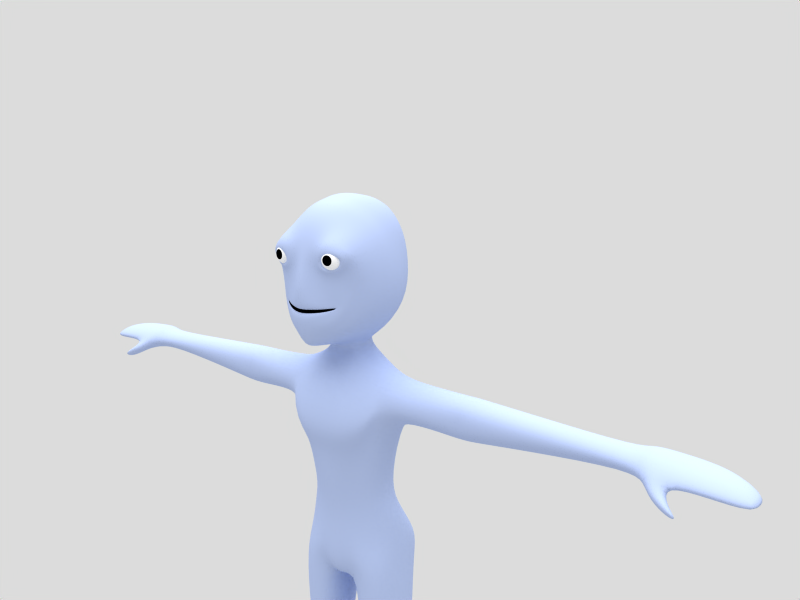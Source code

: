 # Source: tutorial_anim11.blend  (saved by Blender 2.45.0; exported with 4.5.12 LTS)
import bpy
from mathutils import Matrix  # noqa: F401  (used for matrix-valued properties, if any)

bpy.ops.wm.read_factory_settings(use_empty=True)
scene = bpy.context.scene
scene.name = 'Scene'

# ---- collections
col_collection_1 = bpy.data.collections.new('Collection 1'); scene.collection.children.link(col_collection_1)
col_collection_2 = bpy.data.collections.new('Collection 2'); scene.collection.children.link(col_collection_2)

# ---- materials (node trees are filled in below, after node groups)
mat_body = bpy.data.materials.new('Body')
mat_body.alpha_threshold = 0.0
mat_body.diffuse_color = (0.702, 0.7647, 0.9176, 1.0)
mat_body.roughness = 0.0
mat_body.specular_intensity = 0.1
mat_body.line_color = (0.0, 0.0, 0.0, 1.0)
mat_mooth = bpy.data.materials.new('Mooth')
mat_mooth.alpha_threshold = 0.0
mat_mooth.diffuse_color = (0.0, 0.0, 0.0, 1.0)
mat_mooth.roughness = 0.0
mat_mooth.specular_intensity = 0.0
mat_mooth.line_color = (0.0, 0.0, 0.0, 1.0)
mat_eye = bpy.data.materials.new('Eye')
mat_eye.alpha_threshold = 0.0
mat_eye.diffuse_color = (1.0, 1.0, 1.0, 1.0)
mat_eye.roughness = 0.5
mat_eye.line_color = (0.0, 0.0, 0.0, 1.0)
mat_pupil = bpy.data.materials.new('Pupil')
mat_pupil.alpha_threshold = 0.0
mat_pupil.diffuse_color = (0.0, 0.0, 0.0, 1.0)
mat_pupil.roughness = 0.5
mat_pupil.specular_intensity = 0.0
mat_pupil.line_color = (0.0, 0.0, 0.0, 1.0)

# ---- material node trees

# ---- world
world_world = bpy.data.worlds.new('World'); scene.world = world_world
world_world.color = (0.8627, 0.8627, 0.8627)
world_world.use_sun_shadow = False
world_world.sun_shadow_jitter_overblur = 0.0
world_world.cycles.sampling_method = 'MANUAL'
world_world.cycles.sample_map_resolution = 256

# ---- cameras
cam_camera_001 = bpy.data.cameras.new('Camera.001')
cam_camera_001.passepartout_alpha = 0.2
cam_camera_001.clip_end = 100.0
cam_camera_001.lens = 35.0
cam_camera_001.show_passepartout = False
cam_camera_001.show_safe_areas = True
cam_camera_001.dof.focus_distance = 0.0
cam_camera_001.dof.aperture_fstop = 128.0

# ---- lights
light_lamp = bpy.data.lights.new('Lamp', 'SUN')
light_lamp.transmission_factor = 0.0
light_lamp.angle = 1.571
light_lamp.energy = 1.5
light_lamp.shadow_buffer_clip_start = 0.5
light_lamp.shadow_soft_size = 1.0
light_lamp.shadow_cascade_max_distance = 1000.0
light_lamp.cycles.use_multiple_importance_sampling = False

# ---- meshes
me_plane = bpy.data.meshes.new('Plane')
me_plane.from_pydata([(1.011, -0.124, 0.02748), (0.7622, -0.19, 0.01633), (0.0, -0.4819, -0.04211), (2.045, 0.5853, 0.2499), (0.0, -0.4831, -0.06311), (0.6036, -0.1095, 1.693), (0.0, -0.7065, 1.347), (1.055, -0.1042, -0.9632), (2.584, 0.9032, 0.3542), (0.0, -0.4557, -1.049), (0.0, -0.2878, 2.648), (0.5328, 0.01689, 2.708), (2.866, 1.308, 0.4206), (1.014, 0.09063, -1.315), (0.0, -0.3878, -1.533), (0.0, 0.1193, 3.849), (0.8555, 0.09365, 3.908), (3.267, 1.839, 0.4987), (0.8977, 0.5107, -1.867), (0.0, -0.2046, -2.366), (1.681, 0.3088, 0.1381), (1.959, 0.4955, -0.5387), (2.039, 0.6948, -0.8913), (2.261, 1.015, -1.223), (1.662, 0.3134, 0.163), (2.201, 0.5605, 1.145), (2.879, 1.011, 2.235), (3.282, 1.199, 3.587), (0.0, 0.678, 5.095), (1.072, 0.8155, 5.067), (0.8173, 0.9152, -2.155), (0.0, 0.5304, -2.448), (3.73, 2.611, 0.5614), (2.426, 1.643, -1.429), (3.409, 2.141, 3.759), (0.0, 1.649, 6.006), (1.159, 1.872, 5.985), (0.7258, 3.012, -2.584), (0.0, 2.811, -2.626), (3.883, 3.776, 0.659), (2.62, 3.159, -1.642), (3.441, 3.344, 3.935), (1.131, 3.867, 6.452), (0.0, 3.772, 6.573), (1.188, 4.067, -2.534), (2.532, 4.684, -1.587), (3.672, 4.98, 0.7175), (3.167, 4.697, 3.909), (1.289, 0.05926, 0.08488), (1.516, 0.219, 1.599), (1.594, 0.1532, 1.955), (2.008, 0.2746, 4.335), (2.155, 1.394, 4.865), (2.4, 2.606, 5.243), (2.395, 4.276, 5.528), (1.609, 0.5233, 2.923), (1.726, 0.4682, 3.14), (2.213, 0.6557, 2.807), (2.359, 0.797, 3.175), (1.782, 0.5051, 2.719), (2.031, 0.6142, 3.235), (1.437, -0.1031, 3.154), (1.344, -0.01385, 2.78), (2.5, 0.3834, 2.609), (2.706, 0.205, 3.264), (1.669, 0.03992, 2.47), (1.955, -0.1156, 3.367), (1.212, -0.07182, 3.596), (1.052, -0.03265, 2.738), (2.722, 0.6463, 2.487), (3.027, 0.5529, 3.458), (1.653, 0.03273, 2.252), (1.954, 0.0282, 3.919), (0.988, 5.937, 6.027), (0.0, 5.839, 6.166), (0.0, 5.371, -2.125), (0.4778, 5.262, -2.049), (1.891, 6.344, -1.304), (2.577, 6.899, 0.7772), (2.586, 6.683, 3.696), (1.904, 6.316, 5.167), (0.0, 7.264, -0.9304), (0.0, 8.308, 0.7621), (0.0, 8.454, 3.466), (0.0, 7.838, 4.852), (0.8385, 2.679, -0.5772), (0.0, 2.679, -0.6428), (0.9759, 2.679, -1.13), (0.0, 2.679, -1.24), (1.316, 2.683, -0.9376), (1.502, 2.703, -0.7339), (1.377, 2.689, -0.5953), (1.165, 2.679, -0.5769), (0.7883, 0.2587, 0.2008), (0.0, 0.001872, 0.1669), (0.0, -0.0359, -0.08691), (0.9938, 0.3285, -0.007552), (1.506, 0.5735, 0.08982), (1.762, 0.7291, 0.1885), (1.512, 0.5823, 0.1751), (1.269, 0.4659, 0.1856), (0.7915, -0.2695, 0.452), (0.0, -0.6358, 0.5753), (1.023, -0.2021, -0.3781), (2.311, 0.7098, 0.3618), (0.0, -0.5631, -0.4735), (1.777, 0.4024, -0.1248), (1.901, 0.5002, 0.4267), (1.426, 0.146, 0.4516), (0.7271, 3.016, -3.1), (0.0, 2.858, -3.103), (1.129, 4.072, -3.084), (0.7323, 4.912, -3.104), (0.0, 4.969, -3.103), (1.454, 1.406, -4.917), (0.0, 1.266, -5.024), (3.556, 4.16, -4.225), (1.459, 6.567, -4.804), (0.0, 6.447, -4.508), (0.0, 2.732, 6.295), (1.145, 2.889, 6.223), (1.038, 3.221, -2.553), (3.776, 4.39, 0.6888), (2.575, 3.937, -1.614), (3.301, 4.034, 3.922), (2.398, 3.458, 5.388), (1.054, 3.185, -3.107), (3.319, 2.585, -4.932), (0.0, 4.806, 6.369), (1.06, 4.902, 6.239), (0.8942, 4.735, -2.328), (3.125, 5.94, 0.7473), (2.211, 5.547, -1.441), (2.876, 5.69, 3.802), (2.15, 5.296, 5.347), (0.9503, 4.781, -3.106), (3.312, 5.426, -4.971), (1.587, 0.5376, -7.762), (0.0, 0.5013, -7.697), (3.057, 1.241, -7.462), (0.9414, 6.588, -7.534), (0.0, 6.192, -7.74), (2.17, 6.263, -6.84), (3.493, 2.223, -6.002), (3.268, 5.775, -6.006), (1.81, 5.838, -8.679), (3.208, 5.397, -7.097), (2.356, 2.038, -8.748), (3.342, 2.504, -7.067), (1.425, 1.324, -8.954), (0.0, 1.106, -8.981), (0.7809, 6.16, -8.977), (0.0, 5.803, -8.988), (1.402, 5.439, -11.8), (2.184, 5.123, -11.87), (1.809, 2.113, -11.64), (2.487, 2.933, -11.75), (0.0, 1.342, -11.16), (0.7391, 1.577, -11.28), (0.0, 5.373, -11.17), (0.696, 5.727, -11.63), (3.568, 4.013, -7.786), (2.541, 3.96, -11.79), (5.123, 4.156, -4.417), (4.964, 2.881, -5.116), (4.958, 5.167, -5.11), (4.911, 2.529, -6.01), (4.92, 5.49, -6.007), (4.869, 5.167, -6.646), (4.875, 2.848, -6.644), (4.964, 4.049, -7.243), (8.312, 4.21, -4.601), (8.128, 3.065, -5.118), (8.111, 5.178, -5.105), (8.126, 2.869, -6.199), (8.12, 5.497, -6.178), (8.087, 5.185, -6.927), (8.104, 3.087, -6.944), (8.204, 4.142, -7.482), (9.327, 4.202, -4.603), (9.145, 3.064, -5.118), (9.128, 5.178, -5.104), (9.143, 2.87, -6.197), (9.137, 5.497, -6.177), (9.105, 5.186, -6.923), (9.123, 3.09, -6.94), (9.221, 4.137, -7.482), (12.98, 4.129, -4.795), (12.83, 3.198, -5.186), (12.83, 4.881, -5.176), (12.79, 2.956, -5.858), (12.8, 5.121, -5.843), (12.76, 4.881, -6.547), (12.77, 3.193, -6.558), (12.83, 4.058, -6.993), (18.84, 4.078, -5.103), (18.76, 3.347, -5.339), (18.76, 4.551, -5.333), (18.74, 3.026, -5.746), (18.74, 4.696, -5.737), (18.71, 4.551, -6.139), (18.72, 3.366, -6.156), (18.76, 3.994, -6.35), (8.638, 3.076, -5.116), (8.82, 4.212, -4.601), (8.621, 5.181, -5.103), (8.637, 2.957, -6.194), (8.63, 5.899, -6.183), (8.599, 5.189, -6.919), (8.617, 3.115, -6.936), (8.717, 4.147, -7.474), (19.38, 3.945, -4.762), (19.21, 2.909, -5.088), (19.21, 4.906, -5.079), (19.68, 2.027, -5.808), (19.17, 5.153, -5.76), (19.1, 4.907, -6.259), (19.63, 2.815, -6.459), (19.19, 3.988, -6.495), (24.39, 3.794, -5.446), (24.32, 2.932, -5.549), (23.43, 4.573, -5.484), (24.22, 2.335, -6.047), (23.45, 4.798, -5.88), (24.0, 4.509, -6.168), (25.01, 2.839, -6.357), (25.06, 3.753, -6.278), (20.81, 2.712, -5.203), (20.93, 3.957, -4.856), (20.79, 4.918, -5.17), (20.66, 2.106, -5.865), (20.78, 5.164, -5.672), (20.79, 4.919, -5.981), (20.62, 2.978, -6.154), (20.94, 3.864, -6.054), (22.67, 2.811, -5.284), (22.73, 3.895, -5.031), (22.34, 4.84, -5.243), (22.57, 2.006, -5.881), (22.26, 5.062, -5.644), (22.35, 4.822, -5.961), (22.58, 2.781, -6.077), (22.73, 3.785, -5.98), (21.13, 1.347, -6.366), (21.02, 2.0, -6.61), (20.14, 2.134, -6.768), (20.17, 1.519, -6.291), (21.18, 1.674, -7.17), (21.2, 1.275, -6.84), (21.75, 1.192, -6.874), (21.73, 1.59, -7.124), (1.737, 5.399, -13.56), (2.646, 4.988, -13.44), (1.802, 2.359, -13.54), (2.688, 2.9, -13.43), (0.0, 1.734, -13.98), (0.7267, 1.935, -13.84), (0.0, 5.28, -14.45), (0.7727, 5.702, -14.05), (3.415, 3.923, -13.57), (2.496, 7.047, -16.48), (3.42, 6.304, -15.71), (2.152, 2.282, -15.77), (2.979, 2.846, -15.44), (0.0, 1.38, -16.89), (1.093, 1.761, -16.33), (0.0, 6.833, -16.61), (1.166, 7.487, -16.8), (3.658, 3.936, -14.94), (1.012, 2.268, -18.2), (0.0, 1.675, -18.36), (0.9298, 6.83, -18.48), (0.0, 6.708, -17.59), (3.443, 6.025, -17.27), (2.418, 6.476, -18.11), (3.105, 2.235, -17.1), (3.473, 2.77, -17.0), (2.336, 1.947, -17.41), (3.707, 3.928, -16.8), (0.5632, 3.686, -18.36), (0.0, 3.532, -18.54), (3.261, 3.069, -39.62), (3.296, 3.247, -39.77), (2.654, 2.924, -39.41), (3.671, 3.776, -39.87), (3.092, 4.668, -39.79), (1.995, 3.042, -39.57), (2.175, 4.661, -39.82), (1.634, 3.749, -39.97), (2.701, 4.983, -39.37), (3.13, 2.183, -20.89), (3.64, 2.676, -20.86), (2.36, 1.953, -20.91), (4.077, 3.873, -20.86), (3.652, 5.431, -20.86), (1.293, 2.178, -20.87), (1.4, 5.59, -20.85), (0.4674, 3.802, -20.86), (2.683, 5.923, -20.86), (2.99, 2.579, -26.81), (3.365, 2.986, -26.81), (2.431, 2.161, -26.81), (3.691, 3.83, -26.81), (3.396, 4.966, -26.82), (1.653, 2.612, -26.81), (1.885, 5.111, -26.81), (1.33, 3.795, -26.81), (2.748, 5.214, -26.82), (2.981, 2.641, -27.18), (3.358, 3.035, -27.18), (2.418, 2.394, -27.18), (3.686, 3.851, -27.19), (3.392, 4.966, -27.19), (1.633, 2.672, -27.17), (1.864, 5.111, -27.19), (1.301, 3.825, -27.18), (2.738, 5.33, -27.19), (2.992, 2.529, -26.36), (3.366, 2.951, -26.36), (2.436, 2.295, -26.36), (3.69, 3.826, -26.36), (3.396, 4.966, -26.36), (1.667, 2.562, -26.36), (1.9, 5.111, -26.36), (1.353, 3.782, -26.36), (2.751, 5.33, -26.37), (2.987, 2.813, -29.96), (3.46, 3.23, -29.98), (2.351, 2.581, -29.95), (3.879, 4.082, -30.0), (3.517, 5.302, -30.02), (1.518, 2.807, -29.95), (1.558, 5.477, -30.01), (0.8264, 4.055, -29.98), (2.69, 5.726, -30.03), (4.433, 0.9494, -39.98), (2.73, 0.9457, -39.63), (1.896, 0.8519, -39.86), (2.497, -1.176, -40.18), (4.77, -0.7042, -40.43), (1.575, -0.8851, -40.35), (2.513, -2.099, -40.42), (4.492, -1.536, -40.58), (1.787, -1.914, -40.5), (4.492, -2.18, -41.07), (2.515, -2.743, -40.99), (1.702, -2.431, -40.99), (5.044, -0.8082, -41.08), (2.508, -1.016, -40.98), (1.312, -0.9056, -41.01), (4.811, 0.9453, -41.08), (2.503, 0.853, -40.87), (1.816, 0.9465, -40.88), (2.515, 2.845, -40.99), (4.082, 2.947, -41.0), (1.799, 3.006, -40.99), (3.989, 4.681, -40.99), (2.694, 5.566, -41.01), (1.68, 4.584, -40.99), (3.882, 3.844, -40.99), (2.562, 3.876, -40.99), (1.799, 3.873, -41.0), (4.041, 3.195, -40.99), (2.531, 3.191, -40.99), (1.802, 3.296, -40.99), (3.068, 3.127, -39.18), (3.164, 3.309, -39.18), (2.65, 2.979, -39.17), (3.298, 3.789, -39.17), (3.109, 4.636, -39.18), (2.04, 3.101, -39.18), (2.151, 4.694, -39.18), (1.833, 3.762, -39.17), (2.701, 5.013, -39.17)], [], [(6, 5, 11, 10), (9, 14, 13, 7), (10, 11, 16, 15), (14, 19, 18, 13), (8, 21, 22, 12), (21, 7, 13, 22), (12, 22, 23, 17), (22, 13, 18, 23), (8, 12, 26, 25), (12, 17, 27, 26), (16, 29, 28, 15), (19, 31, 30, 18), (23, 33, 32, 17), (18, 30, 33, 23), (17, 32, 34, 27), (29, 36, 35, 28), (31, 38, 37, 30), (33, 40, 39, 32), (30, 37, 40, 33), (32, 39, 41, 34), (25, 26, 50, 49), (49, 50, 11, 5), (27, 34, 52, 51), (51, 52, 29, 16), (34, 41, 53, 52), (52, 53, 36, 29), (61, 62, 55, 56), (63, 64, 58, 57), (62, 65, 59, 55), (65, 63, 57, 59), (66, 61, 56, 60), (64, 66, 60, 58), (16, 11, 68, 67), (67, 68, 62, 61), (26, 27, 70, 69), (69, 70, 64, 63), (11, 50, 71, 68), (68, 71, 65, 62), (50, 26, 69, 71), (71, 69, 63, 65), (51, 16, 67, 72), (72, 67, 61, 66), (27, 51, 72, 70), (70, 72, 66, 64), (77, 81, 82, 78), (78, 82, 83, 79), (79, 83, 84, 80), (73, 80, 84), (73, 84, 74), (76, 81, 77), (75, 81, 76), (89, 90, 91), (87, 89, 91, 92), (85, 87, 92), (85, 86, 88, 87), (1, 2, 94, 93), (93, 94, 86, 85), (4, 0, 96, 95), (95, 96, 87, 88), (0, 20, 97, 96), (96, 97, 89, 87), (20, 3, 98, 97), (97, 98, 90, 89), (3, 24, 99, 98), (98, 99, 91, 90), (48, 1, 93, 100), (100, 93, 85, 92), (24, 48, 100, 99), (99, 100, 92, 91), (2, 1, 101, 102), (102, 101, 5, 6), (0, 4, 105, 103), (103, 105, 9, 7), (3, 20, 106, 104), (104, 106, 21, 8), (7, 21, 106, 103), (20, 0, 103, 106), (24, 3, 104, 107), (107, 104, 8, 25), (48, 24, 107, 108), (108, 107, 25, 49), (1, 48, 108, 101), (101, 108, 49, 5), (37, 38, 110, 109), (75, 76, 112, 113), (109, 110, 115, 114), (113, 112, 117, 118), (36, 120, 119, 35), (120, 42, 43, 119), (40, 123, 122, 39), (123, 45, 46, 122), (37, 121, 123, 40), (121, 44, 45, 123), (39, 122, 124, 41), (122, 46, 47, 124), (41, 124, 125, 53), (124, 47, 54, 125), (53, 125, 120, 36), (125, 54, 42, 120), (44, 121, 126, 111), (121, 37, 109, 126), (111, 126, 127, 116), (126, 109, 114, 127), (42, 129, 128, 43), (129, 73, 74, 128), (45, 132, 131, 46), (132, 77, 78, 131), (44, 130, 132, 45), (130, 76, 77, 132), (46, 131, 133, 47), (131, 78, 79, 133), (54, 134, 129, 42), (134, 80, 73, 129), (47, 133, 134, 54), (133, 79, 80, 134), (76, 130, 135, 112), (130, 44, 111, 135), (112, 135, 136, 117), (135, 111, 116, 136), (114, 115, 138, 137), (127, 114, 137, 139), (118, 117, 140, 141), (117, 136, 142, 140), (136, 144, 142), (127, 139, 143), (142, 144, 146, 145), (143, 139, 147, 148), (137, 138, 150, 149), (141, 140, 151, 152), (137, 149, 147, 139), (140, 142, 145, 151), (145, 146, 154, 153), (148, 147, 155, 156), (149, 150, 157, 158), (152, 151, 160, 159), (147, 149, 158, 155), (151, 145, 153, 160), (148, 156, 162, 161), (161, 162, 154, 146), (116, 127, 164, 163), (136, 116, 163, 165), (127, 143, 166, 164), (144, 136, 165, 167), (146, 144, 167, 168), (143, 148, 169, 166), (146, 168, 170, 161), (161, 170, 169, 148), (163, 164, 172, 171), (165, 163, 171, 173), (164, 166, 174, 172), (167, 165, 173, 175), (168, 167, 175, 176), (166, 169, 177, 174), (168, 176, 178, 170), (170, 178, 177, 169), (179, 180, 188, 187), (181, 179, 187, 189), (180, 182, 190, 188), (183, 181, 189, 191), (184, 183, 191, 192), (182, 185, 193, 190), (184, 192, 194, 186), (186, 194, 193, 185), (187, 188, 196, 195), (189, 187, 195, 197), (188, 190, 198, 196), (191, 189, 197, 199), (192, 191, 199, 200), (190, 193, 201, 198), (192, 200, 202, 194), (194, 202, 201, 193), (172, 203, 204, 171), (203, 180, 179, 204), (171, 204, 205, 173), (204, 179, 181, 205), (174, 206, 203, 172), (206, 182, 180, 203), (173, 205, 207, 175), (205, 181, 183, 207), (175, 207, 208, 176), (207, 183, 184, 208), (177, 209, 206, 174), (209, 185, 182, 206), (178, 176, 208, 210), (210, 208, 184, 186), (177, 178, 210, 209), (209, 210, 186, 185), (195, 196, 212, 211), (197, 195, 211, 213), (196, 198, 214, 212), (199, 197, 213, 215), (200, 199, 215, 216), (198, 201, 217, 214), (202, 200, 216, 218), (201, 202, 218, 217), (212, 227, 228, 211), (211, 228, 229, 213), (214, 230, 227, 212), (213, 229, 231, 215), (215, 231, 232, 216), (216, 232, 234, 218), (218, 234, 233, 217), (227, 235, 236, 228), (235, 220, 219, 236), (228, 236, 237, 229), (236, 219, 221, 237), (230, 238, 235, 227), (238, 222, 220, 235), (229, 237, 239, 231), (237, 221, 223, 239), (231, 239, 240, 232), (239, 223, 224, 240), (233, 241, 238, 230), (241, 225, 222, 238), (232, 240, 242, 234), (240, 224, 226, 242), (234, 242, 241, 233), (242, 226, 225, 241), (219, 226, 221), (233, 230, 243, 244), (217, 233, 244, 245), (230, 214, 246, 243), (214, 217, 245, 246), (246, 245, 247, 248), (243, 246, 248, 249), (245, 244, 250, 247), (244, 243, 249, 250), (247, 250, 249, 248), (226, 224, 223), (226, 223, 221), (220, 222, 225), (226, 219, 220, 225), (153, 154, 252, 251), (156, 155, 253, 254), (158, 157, 255, 256), (159, 160, 258, 257), (155, 158, 256, 253), (160, 153, 251, 258), (162, 156, 254, 259), (154, 162, 259, 252), (251, 252, 261, 260), (254, 253, 262, 263), (256, 255, 264, 265), (257, 258, 267, 266), (253, 256, 265, 262), (258, 251, 260, 267), (259, 254, 263, 268), (252, 259, 268, 261), (265, 264, 270, 269), (266, 267, 271, 272), (260, 261, 273, 274), (263, 262, 275, 276), (262, 265, 277, 275), (267, 260, 274, 271), (268, 263, 276, 278), (261, 268, 278, 273), (265, 269, 277), (270, 280, 279, 269), (280, 272, 271, 279), (275, 290, 291, 276), (277, 292, 290, 275), (276, 291, 293, 278), (278, 293, 294, 273), (269, 295, 292, 277), (271, 296, 297, 279), (279, 297, 295, 269), (273, 294, 298, 274), (274, 298, 296, 271), (299, 308, 309, 300), (301, 310, 308, 299), (300, 309, 311, 302), (302, 311, 312, 303), (304, 313, 310, 301), (305, 314, 315, 306), (306, 315, 313, 304), (303, 312, 316, 307), (307, 316, 314, 305), (290, 317, 318, 291), (317, 299, 300, 318), (292, 319, 317, 290), (319, 301, 299, 317), (291, 318, 320, 293), (318, 300, 302, 320), (293, 320, 321, 294), (320, 302, 303, 321), (295, 322, 319, 292), (322, 304, 301, 319), (296, 323, 324, 297), (323, 305, 306, 324), (297, 324, 322, 295), (324, 306, 304, 322), (294, 321, 325, 298), (321, 303, 307, 325), (298, 325, 323, 296), (325, 307, 305, 323), (308, 326, 327, 309), (310, 328, 326, 308), (309, 327, 329, 311), (311, 329, 330, 312), (313, 331, 328, 310), (314, 332, 333, 315), (315, 333, 331, 313), (312, 330, 334, 316), (316, 334, 332, 314), (281, 283, 336, 335), (283, 286, 337, 336), (335, 336, 338, 339), (336, 337, 340, 338), (339, 338, 341, 342), (338, 340, 343, 341), (342, 341, 345, 344), (341, 343, 346, 345), (344, 345, 348, 347), (345, 346, 349, 348), (347, 348, 351, 350), (348, 349, 352, 351), (350, 351, 353, 354), (351, 352, 355, 353), (289, 285, 356, 357), (287, 289, 357, 358), (360, 357, 356, 359), (361, 358, 357, 360), (353, 363, 362, 354), (363, 360, 359, 362), (355, 364, 363, 353), (364, 361, 360, 363), (284, 359, 356, 285), (282, 362, 359, 284), (281, 354, 362, 282), (281, 335, 350, 354), (335, 339, 347, 350), (339, 342, 344, 347), (287, 358, 361, 288), (286, 288, 361, 364), (286, 364, 355), (286, 355, 352, 337), (337, 352, 349, 340), (340, 349, 346, 343), (326, 365, 366, 327), (365, 281, 282, 366), (328, 367, 365, 326), (367, 283, 281, 365), (327, 366, 368, 329), (366, 282, 284, 368), (329, 368, 369, 330), (368, 284, 285, 369), (331, 370, 367, 328), (370, 286, 283, 367), (332, 371, 372, 333), (371, 287, 288, 372), (333, 372, 370, 331), (372, 288, 286, 370), (330, 369, 373, 334), (369, 285, 289, 373), (334, 373, 371, 332), (373, 289, 287, 371)])
me_plane.polygons.foreach_set('use_smooth', [True] * 356)
me_plane.polygons.foreach_set('material_index', [0, 0, 0, 0, 0, 0, 0, 0, 0, 0, 0, 0, 0, 0, 0, 0, 0, 0, 0, 0, 0, 0, 0, 0, 0, 0, 0, 0, 0, 0, 0, 0, 0, 0, 0, 0, 0, 0, 0, 0, 0, 0, 0, 0, 0, 0, 0, 0, 0, 0, 0, 1, 1, 1, 1, 1, 1, 1, 1, 1, 1, 1, 1, 1, 1, 1, 1, 1, 1, 0, 0, 0, 0, 0, 0, 0, 0, 0, 0, 0, 0, 0, 0, 0, 0, 0, 0, 0, 0, 0, 0, 0, 0, 0, 0, 0, 0, 0, 0, 0, 0, 0, 0, 0, 0, 0, 0, 0, 0, 0, 0, 0, 0, 0, 0, 0, 0, 0, 0, 0, 0, 0, 0, 0, 0, 0, 0, 0, 0, 0, 0, 0, 0, 0, 0, 0, 0, 0, 0, 0, 0, 0, 0, 0, 0, 0, 0, 0, 0, 0, 0, 0, 0, 0, 0, 0, 0, 0, 0, 0, 0, 0, 0, 0, 0, 0, 0, 0, 0, 0, 0, 0, 0, 0, 0, 0, 0, 0, 0, 0, 0, 0, 0, 0, 0, 0, 0, 0, 0, 0, 0, 0, 0, 0, 0, 0, 0, 0, 0, 0, 0, 0, 0, 0, 0, 0, 0, 0, 0, 0, 0, 0, 0, 0, 0, 0, 0, 0, 0, 0, 0, 0, 0, 0, 0, 0, 0, 0, 0, 0, 0, 0, 0, 0, 0, 0, 0, 0, 0, 0, 0, 0, 0, 0, 0, 0, 0, 0, 0, 0, 0, 0, 0, 0, 0, 0, 0, 0, 0, 0, 0, 0, 0, 0, 0, 0, 0, 0, 0, 0, 0, 0, 0, 0, 0, 0, 0, 0, 0, 0, 0, 0, 0, 0, 0, 0, 0, 0, 0, 0, 0, 0, 0, 0, 0, 0, 0, 0, 0, 0, 0, 0, 0, 0, 0, 0, 0, 0, 0, 0, 0, 0, 0, 0, 0, 0, 0, 0, 0, 0, 0, 0, 0, 0, 0, 0, 0, 0, 0, 0, 0, 0, 0, 0, 0, 0, 0, 0, 0, 0, 0, 0, 0, 0, 0, 0, 0, 0, 0, 0, 0, 0, 0, 0, 0, 0])
me_plane.materials.append(mat_body)
me_plane.materials.append(mat_mooth)
me_plane.use_remesh_preserve_volume = False
me_plane.use_remesh_preserve_attributes = False
me_plane.use_mirror_vertex_groups = False
me_plane.update()
me_sphere_001 = bpy.data.meshes.new('Sphere.001')
me_sphere_001.from_pydata([(-0.1736, -0.9848, -2.932e-08), (-0.1604, -0.9098, -0.3827), (-0.1228, -0.6964, -0.7071), (-0.06645, -0.3769, -0.9239), (1.956e-08, -2.486e-08, -1.0), (0.06645, 0.3769, -0.9239), (0.1228, 0.6964, -0.7071), (0.1604, 0.9098, -0.3827), (0.4269, 0.8629, -0.2706), (0.6152, 0.6095, -0.5), (0.7098, 0.2634, -0.6533), (0.6964, -0.1228, -0.7071), (0.5769, -0.4903, -0.6533), (0.3696, -0.7832, -0.5), (0.1061, -0.9568, -0.2706), (0.2164, -0.9763, -1.893e-09), (0.5736, -0.8192, 1.015e-08), (0.8434, -0.5373, 4.712e-08), (0.9848, -0.1736, 6.445e-08), (0.9763, 0.2164, 8.058e-08), (0.8192, 0.5736, 7.197e-08), (0.5373, 0.8434, 7.888e-08), (0.4269, 0.8629, 0.2706), (0.6152, 0.6095, 0.5), (0.7098, 0.2634, 0.6533), (0.6964, -0.1228, 0.7071), (0.5769, -0.4903, 0.6533), (0.3696, -0.7832, 0.5), (0.1061, -0.9568, 0.2706), (-0.1604, -0.9098, 0.3827), (-0.1228, -0.6964, 0.7071), (-0.06645, -0.3769, 0.9239), (-1.018e-07, -1.366e-07, 1.0), (0.06645, 0.3769, 0.9239), (0.1228, 0.6964, 0.7071), (0.1604, 0.9098, 0.3827), (0.1736, 0.9848, 1.649e-07), (-0.1061, 0.9568, 0.2706), (-0.3696, 0.7832, 0.5), (-0.5769, 0.4903, 0.6533), (-0.6964, 0.1228, 0.7071), (-0.7098, -0.2634, 0.6533), (-0.6152, -0.6095, 0.5), (-0.4269, -0.8629, 0.2706), (-0.5373, -0.8434, -1.344e-07), (-0.8192, -0.5736, -1.696e-07), (-0.9763, -0.2164, -2.204e-07), (-0.9848, 0.1736, -2.043e-07), (-0.8434, 0.5373, -1.869e-07), (-0.5736, 0.8192, -1.078e-07), (-0.2164, 0.9763, -3.255e-08), (-0.1061, 0.9568, -0.2706), (-0.3696, 0.7832, -0.5), (-0.5769, 0.4903, -0.6533), (-0.6964, 0.1228, -0.7071), (-0.7098, -0.2634, -0.6533), (-0.6152, -0.6095, -0.5), (-0.4269, -0.8629, -0.2706)], [], [(36, 8, 7), (7, 8, 9, 6), (6, 9, 10, 5), (5, 10, 11, 4), (4, 11, 12, 3), (3, 12, 13, 2), (2, 13, 14, 1), (14, 0, 1), (15, 0, 14), (13, 16, 15, 14), (12, 17, 16, 13), (11, 18, 17, 12), (10, 19, 18, 11), (9, 20, 19, 10), (8, 21, 20, 9), (36, 21, 8), (36, 22, 21), (21, 22, 23, 20), (20, 23, 24, 19), (19, 24, 25, 18), (18, 25, 26, 17), (17, 26, 27, 16), (16, 27, 28, 15), (28, 0, 15), (29, 0, 28), (27, 30, 29, 28), (26, 31, 30, 27), (25, 32, 31, 26), (24, 33, 32, 25), (23, 34, 33, 24), (22, 35, 34, 23), (36, 35, 22), (36, 37, 35), (35, 37, 38, 34), (34, 38, 39, 33), (33, 39, 40, 32), (32, 40, 41, 31), (31, 41, 42, 30), (30, 42, 43, 29), (43, 0, 29), (44, 0, 43), (42, 45, 44, 43), (41, 46, 45, 42), (40, 47, 46, 41), (39, 48, 47, 40), (38, 49, 48, 39), (37, 50, 49, 38), (36, 50, 37), (36, 51, 50), (50, 51, 52, 49), (49, 52, 53, 48), (48, 53, 54, 47), (47, 54, 55, 46), (46, 55, 56, 45), (45, 56, 57, 44), (57, 0, 44), (1, 0, 57), (56, 2, 1, 57), (55, 3, 2, 56), (54, 4, 3, 55), (53, 5, 4, 54), (52, 6, 5, 53), (51, 7, 6, 52), (36, 7, 51)])
me_sphere_001.polygons.foreach_set('use_smooth', [True] * 64)
me_sphere_001.polygons.foreach_set('material_index', [0, 0, 0, 0, 0, 0, 0, 1, 1, 0, 0, 0, 0, 0, 0, 0, 0, 0, 0, 0, 0, 0, 0, 1, 1, 0, 0, 0, 0, 0, 0, 0, 0, 0, 0, 0, 0, 0, 0, 1, 1, 0, 0, 0, 0, 0, 0, 0, 0, 0, 0, 0, 0, 0, 0, 1, 1, 0, 0, 0, 0, 0, 0, 0])
me_sphere_001.materials.append(mat_eye)
me_sphere_001.materials.append(mat_pupil)
me_sphere_001.use_remesh_preserve_volume = False
me_sphere_001.use_remesh_preserve_attributes = False
me_sphere_001.use_mirror_vertex_groups = False
me_sphere_001.update()
me_sphere = bpy.data.meshes.new('Sphere')
me_sphere.from_pydata([(0.1736, -0.9848, -2.932e-08), (0.1604, -0.9098, -0.3827), (0.1228, -0.6964, -0.7071), (0.06645, -0.3769, -0.9239), (9.725e-09, -2.622e-08, -1.0), (-0.06645, 0.3769, -0.9239), (-0.1228, 0.6964, -0.7071), (-0.1604, 0.9098, -0.3827), (0.1061, 0.9568, -0.2706), (0.3696, 0.7832, -0.5), (0.5769, 0.4903, -0.6533), (0.6964, 0.1228, -0.7071), (0.7098, -0.2634, -0.6533), (0.6152, -0.6095, -0.5), (0.4269, -0.8629, -0.2706), (0.5373, -0.8434, -1.893e-09), (0.8192, -0.5736, 1.015e-08), (0.9763, -0.2164, 4.712e-08), (0.9848, 0.1736, 6.445e-08), (0.8434, 0.5373, 8.058e-08), (0.5736, 0.8192, 7.197e-08), (0.2164, 0.9763, 7.888e-08), (0.1061, 0.9568, 0.2706), (0.3696, 0.7832, 0.5), (0.5769, 0.4903, 0.6533), (0.6964, 0.1228, 0.7071), (0.7098, -0.2634, 0.6533), (0.6152, -0.6095, 0.5), (0.4269, -0.8629, 0.2706), (0.1604, -0.9098, 0.3827), (0.1228, -0.6964, 0.7071), (0.06645, -0.3769, 0.9239), (-6.611e-08, -1.727e-07, 1.0), (-0.06645, 0.3769, 0.9239), (-0.1228, 0.6964, 0.7071), (-0.1604, 0.9098, 0.3827), (-0.1736, 0.9848, 1.649e-07), (-0.4269, 0.8629, 0.2706), (-0.6152, 0.6095, 0.5), (-0.7098, 0.2634, 0.6533), (-0.6964, -0.1228, 0.7071), (-0.5769, -0.4903, 0.6533), (-0.3696, -0.7832, 0.5), (-0.1061, -0.9568, 0.2706), (-0.2164, -0.9763, -1.344e-07), (-0.5736, -0.8192, -1.696e-07), (-0.8434, -0.5373, -2.204e-07), (-0.9848, -0.1736, -2.043e-07), (-0.9763, 0.2164, -1.869e-07), (-0.8192, 0.5736, -1.078e-07), (-0.5373, 0.8434, -3.255e-08), (-0.4269, 0.8629, -0.2706), (-0.6152, 0.6095, -0.5), (-0.7098, 0.2634, -0.6533), (-0.6964, -0.1228, -0.7071), (-0.5769, -0.4903, -0.6533), (-0.3696, -0.7832, -0.5), (-0.1061, -0.9568, -0.2706)], [], [(36, 8, 7), (7, 8, 9, 6), (6, 9, 10, 5), (5, 10, 11, 4), (4, 11, 12, 3), (3, 12, 13, 2), (2, 13, 14, 1), (14, 0, 1), (15, 0, 14), (13, 16, 15, 14), (12, 17, 16, 13), (11, 18, 17, 12), (10, 19, 18, 11), (9, 20, 19, 10), (8, 21, 20, 9), (36, 21, 8), (36, 22, 21), (21, 22, 23, 20), (20, 23, 24, 19), (19, 24, 25, 18), (18, 25, 26, 17), (17, 26, 27, 16), (16, 27, 28, 15), (28, 0, 15), (29, 0, 28), (27, 30, 29, 28), (26, 31, 30, 27), (25, 32, 31, 26), (24, 33, 32, 25), (23, 34, 33, 24), (22, 35, 34, 23), (36, 35, 22), (36, 37, 35), (35, 37, 38, 34), (34, 38, 39, 33), (33, 39, 40, 32), (32, 40, 41, 31), (31, 41, 42, 30), (30, 42, 43, 29), (43, 0, 29), (44, 0, 43), (42, 45, 44, 43), (41, 46, 45, 42), (40, 47, 46, 41), (39, 48, 47, 40), (38, 49, 48, 39), (37, 50, 49, 38), (36, 50, 37), (36, 51, 50), (50, 51, 52, 49), (49, 52, 53, 48), (48, 53, 54, 47), (47, 54, 55, 46), (46, 55, 56, 45), (45, 56, 57, 44), (57, 0, 44), (1, 0, 57), (56, 2, 1, 57), (55, 3, 2, 56), (54, 4, 3, 55), (53, 5, 4, 54), (52, 6, 5, 53), (51, 7, 6, 52), (36, 7, 51)])
me_sphere.polygons.foreach_set('use_smooth', [True] * 64)
me_sphere.polygons.foreach_set('material_index', [0, 0, 0, 0, 0, 0, 0, 1, 1, 0, 0, 0, 0, 0, 0, 0, 0, 0, 0, 0, 0, 0, 0, 1, 1, 0, 0, 0, 0, 0, 0, 0, 0, 0, 0, 0, 0, 0, 0, 1, 1, 0, 0, 0, 0, 0, 0, 0, 0, 0, 0, 0, 0, 0, 0, 1, 1, 0, 0, 0, 0, 0, 0, 0])
me_sphere.materials.append(mat_eye)
me_sphere.materials.append(mat_pupil)
me_sphere.use_remesh_preserve_volume = False
me_sphere.use_remesh_preserve_attributes = False
me_sphere.use_mirror_vertex_groups = False
me_sphere.update()

# ---- objects
ob_plane = bpy.data.objects.new('Plane', me_plane)
ob_lamp = bpy.data.objects.new('Lamp', light_lamp)
ob_camera = bpy.data.objects.new('Camera', cam_camera_001)
ob_sphere_001 = bpy.data.objects.new('Sphere.001', me_sphere_001)
ob_sphere = bpy.data.objects.new('Sphere', me_sphere)

# ---- transforms, parenting, visibility, modifiers, constraints
ob_plane.location = (2.217, -3.366, 13.45)
ob_plane.scale = (0.3285, 0.3285, 0.3285)
ob_plane.lock_rotations_4d = False
ob_plane.empty_display_type = 'ARROWS'
ob_plane.color = (0.0, 0.0, 0.0, 1.0)
ob_plane.lineart.crease_threshold = 0.0
_m = ob_plane.modifiers.new('Mirror', 'MIRROR')
_m.use_clip = True
_m.use_mirror_vertex_groups = False
_m = ob_plane.modifiers.new('Subsurf', 'SUBSURF')
_m.uv_smooth = 'PRESERVE_CORNERS'
_m.quality = 2
_m.show_only_control_edges = False
ob_lamp.location = (-15.92, 2.655, 21.71)
ob_lamp.lock_rotations_4d = False
ob_lamp.empty_display_type = 'ARROWS'
ob_lamp.color = (0.0, 0.0, 0.0, 1.0)
ob_lamp.lineart.crease_threshold = 0.0
ob_camera.location = (12.67, -13.54, 17.0)
ob_camera.rotation_euler = (1.341, 0.01488, 0.6703)
ob_camera.lock_rotations_4d = False
ob_camera.empty_display_type = 'ARROWS'
ob_camera.color = (0.0, 0.0, 0.0, 1.0)
ob_camera.lineart.crease_threshold = 0.0
ob_sphere_001.location = (1.626, -3.13, 14.47)
ob_sphere_001.scale = (0.2789, 0.2789, 0.2789)
ob_sphere_001.lock_rotations_4d = False
ob_sphere_001.empty_display_type = 'ARROWS'
ob_sphere_001.color = (0.0, 0.0, 0.0, 1.0)
ob_sphere_001.show_axis = True
ob_sphere_001.lineart.crease_threshold = 0.0
_m = ob_sphere_001.modifiers.new('Subsurf', 'SUBSURF')
_m.uv_smooth = 'PRESERVE_CORNERS'
_m.quality = 2
_m.show_only_control_edges = False
ob_sphere.location = (2.809, -3.13, 14.47)
ob_sphere.scale = (0.2789, 0.2789, 0.2789)
ob_sphere.lock_rotations_4d = False
ob_sphere.empty_display_type = 'ARROWS'
ob_sphere.color = (0.0, 0.0, 0.0, 1.0)
ob_sphere.show_axis = True
ob_sphere.lineart.crease_threshold = 0.0
_m = ob_sphere.modifiers.new('Subsurf', 'SUBSURF')
_m.uv_smooth = 'PRESERVE_CORNERS'
_m.quality = 2
_m.show_only_control_edges = False

# ---- collection membership
col_collection_1.objects.link(ob_plane)
col_collection_2.objects.link(ob_lamp)
col_collection_2.objects.link(ob_camera)
col_collection_2.objects.link(ob_sphere_001)
col_collection_2.objects.link(ob_sphere)

# ---- scene / render settings (as saved in the file)
scene.camera = ob_camera
scene.frame_start = 1; scene.frame_end = 250; scene.frame_set(1)
scene.render.engine = 'BLENDER_EEVEE_NEXT'
scene.render.image_settings.file_format = 'JPEG'
scene.render.image_settings.color_mode = 'RGB'
scene.render.image_settings.compression = 90
scene.render.resolution_x = 800
scene.render.resolution_y = 600
scene.render.pixel_aspect_x = 100.0
scene.render.pixel_aspect_y = 100.0
scene.render.fps = 25
scene.render.dither_intensity = 0.0
scene.render.use_compositing = False
scene.render.use_sequencer = False
scene.render.bake_margin = 2
scene.render.bake_bias = 0.0
scene.render.use_stamp_time = False
scene.render.use_stamp_date = False
scene.render.use_stamp_frame = False
scene.render.use_stamp_camera = False
scene.render.use_stamp_scene = False
scene.render.use_stamp_filename = False
scene.render.use_stamp_render_time = False
scene.render.stamp_font_size = 0
scene.cycles.use_denoising = False
scene.cycles.samples = 10
scene.cycles.sampling_pattern = 'TABULATED_SOBOL'
scene.cycles.light_sampling_threshold = 0.0
scene.cycles.use_adaptive_sampling = False
scene.cycles.use_light_tree = False
scene.cycles.blur_glossy = 0.0
scene.cycles.volume_bounces = 1
scene.cycles.pixel_filter_type = 'GAUSSIAN'
scene.cycles.sample_clamp_indirect = 0.0
scene.view_settings.view_transform = 'Raw'
bpy.context.view_layer.update()
